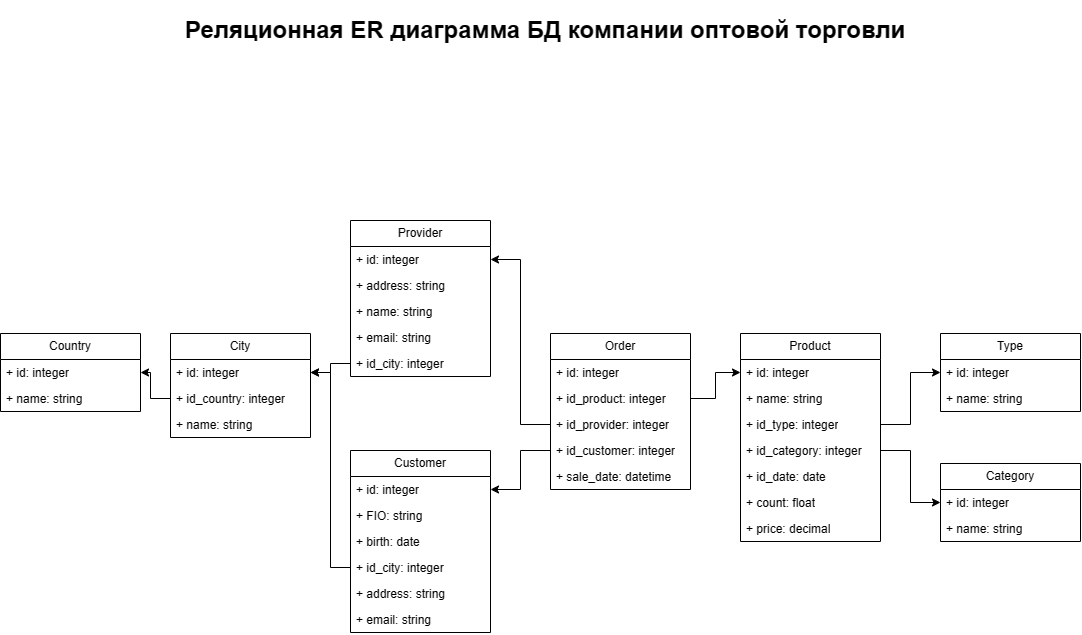

The diagram above was exported from draw.io. Its source (the exported page's mxGraphModel, read from the mxfile embedded in the PNG):
<mxGraphModel dx="1893" dy="721" grid="1" gridSize="10" guides="1" tooltips="1" connect="1" arrows="1" fold="1" page="1" pageScale="1" pageWidth="1169" pageHeight="827" math="0" shadow="0">
  <root>
    <mxCell id="WIyWlLk6GJQsqaUBKTNV-0" />
    <mxCell id="WIyWlLk6GJQsqaUBKTNV-1" parent="WIyWlLk6GJQsqaUBKTNV-0" />
    <mxCell id="O31zD0iWPSXvHCUIvJEC-4" value="Country" style="swimlane;fontStyle=0;childLayout=stackLayout;horizontal=1;startSize=26;fillColor=none;horizontalStack=0;resizeParent=1;resizeParentMax=0;resizeLast=0;collapsible=1;marginBottom=0;whiteSpace=wrap;html=1;" vertex="1" parent="WIyWlLk6GJQsqaUBKTNV-1">
      <mxGeometry x="40" y="423" width="140" height="78" as="geometry" />
    </mxCell>
    <mxCell id="O31zD0iWPSXvHCUIvJEC-5" value="+ id: integer" style="text;strokeColor=none;fillColor=none;align=left;verticalAlign=top;spacingLeft=4;spacingRight=4;overflow=hidden;rotatable=0;points=[[0,0.5],[1,0.5]];portConstraint=eastwest;whiteSpace=wrap;html=1;" vertex="1" parent="O31zD0iWPSXvHCUIvJEC-4">
      <mxGeometry y="26" width="140" height="26" as="geometry" />
    </mxCell>
    <mxCell id="O31zD0iWPSXvHCUIvJEC-6" value="+ name: string" style="text;strokeColor=none;fillColor=none;align=left;verticalAlign=top;spacingLeft=4;spacingRight=4;overflow=hidden;rotatable=0;points=[[0,0.5],[1,0.5]];portConstraint=eastwest;whiteSpace=wrap;html=1;" vertex="1" parent="O31zD0iWPSXvHCUIvJEC-4">
      <mxGeometry y="52" width="140" height="26" as="geometry" />
    </mxCell>
    <mxCell id="O31zD0iWPSXvHCUIvJEC-9" value="City" style="swimlane;fontStyle=0;childLayout=stackLayout;horizontal=1;startSize=26;fillColor=none;horizontalStack=0;resizeParent=1;resizeParentMax=0;resizeLast=0;collapsible=1;marginBottom=0;whiteSpace=wrap;html=1;" vertex="1" parent="WIyWlLk6GJQsqaUBKTNV-1">
      <mxGeometry x="210" y="423" width="140" height="104" as="geometry" />
    </mxCell>
    <mxCell id="O31zD0iWPSXvHCUIvJEC-10" value="+ id: integer" style="text;strokeColor=none;fillColor=none;align=left;verticalAlign=top;spacingLeft=4;spacingRight=4;overflow=hidden;rotatable=0;points=[[0,0.5],[1,0.5]];portConstraint=eastwest;whiteSpace=wrap;html=1;" vertex="1" parent="O31zD0iWPSXvHCUIvJEC-9">
      <mxGeometry y="26" width="140" height="26" as="geometry" />
    </mxCell>
    <mxCell id="O31zD0iWPSXvHCUIvJEC-12" value="+ id_country: integer" style="text;strokeColor=none;fillColor=none;align=left;verticalAlign=top;spacingLeft=4;spacingRight=4;overflow=hidden;rotatable=0;points=[[0,0.5],[1,0.5]];portConstraint=eastwest;whiteSpace=wrap;html=1;" vertex="1" parent="O31zD0iWPSXvHCUIvJEC-9">
      <mxGeometry y="52" width="140" height="26" as="geometry" />
    </mxCell>
    <mxCell id="O31zD0iWPSXvHCUIvJEC-11" value="+ name: string" style="text;strokeColor=none;fillColor=none;align=left;verticalAlign=top;spacingLeft=4;spacingRight=4;overflow=hidden;rotatable=0;points=[[0,0.5],[1,0.5]];portConstraint=eastwest;whiteSpace=wrap;html=1;" vertex="1" parent="O31zD0iWPSXvHCUIvJEC-9">
      <mxGeometry y="78" width="140" height="26" as="geometry" />
    </mxCell>
    <mxCell id="O31zD0iWPSXvHCUIvJEC-13" value="Provider" style="swimlane;fontStyle=0;childLayout=stackLayout;horizontal=1;startSize=26;fillColor=none;horizontalStack=0;resizeParent=1;resizeParentMax=0;resizeLast=0;collapsible=1;marginBottom=0;whiteSpace=wrap;html=1;" vertex="1" parent="WIyWlLk6GJQsqaUBKTNV-1">
      <mxGeometry x="390" y="310" width="140" height="156" as="geometry" />
    </mxCell>
    <mxCell id="O31zD0iWPSXvHCUIvJEC-14" value="+ id: integer" style="text;strokeColor=none;fillColor=none;align=left;verticalAlign=top;spacingLeft=4;spacingRight=4;overflow=hidden;rotatable=0;points=[[0,0.5],[1,0.5]];portConstraint=eastwest;whiteSpace=wrap;html=1;" vertex="1" parent="O31zD0iWPSXvHCUIvJEC-13">
      <mxGeometry y="26" width="140" height="26" as="geometry" />
    </mxCell>
    <mxCell id="O31zD0iWPSXvHCUIvJEC-15" value="+ address: string" style="text;strokeColor=none;fillColor=none;align=left;verticalAlign=top;spacingLeft=4;spacingRight=4;overflow=hidden;rotatable=0;points=[[0,0.5],[1,0.5]];portConstraint=eastwest;whiteSpace=wrap;html=1;" vertex="1" parent="O31zD0iWPSXvHCUIvJEC-13">
      <mxGeometry y="52" width="140" height="26" as="geometry" />
    </mxCell>
    <mxCell id="O31zD0iWPSXvHCUIvJEC-16" value="+ name: string" style="text;strokeColor=none;fillColor=none;align=left;verticalAlign=top;spacingLeft=4;spacingRight=4;overflow=hidden;rotatable=0;points=[[0,0.5],[1,0.5]];portConstraint=eastwest;whiteSpace=wrap;html=1;" vertex="1" parent="O31zD0iWPSXvHCUIvJEC-13">
      <mxGeometry y="78" width="140" height="26" as="geometry" />
    </mxCell>
    <mxCell id="O31zD0iWPSXvHCUIvJEC-23" value="+ email: string" style="text;strokeColor=none;fillColor=none;align=left;verticalAlign=top;spacingLeft=4;spacingRight=4;overflow=hidden;rotatable=0;points=[[0,0.5],[1,0.5]];portConstraint=eastwest;whiteSpace=wrap;html=1;" vertex="1" parent="O31zD0iWPSXvHCUIvJEC-13">
      <mxGeometry y="104" width="140" height="26" as="geometry" />
    </mxCell>
    <mxCell id="O31zD0iWPSXvHCUIvJEC-24" value="+ id_city: integer" style="text;strokeColor=none;fillColor=none;align=left;verticalAlign=top;spacingLeft=4;spacingRight=4;overflow=hidden;rotatable=0;points=[[0,0.5],[1,0.5]];portConstraint=eastwest;whiteSpace=wrap;html=1;" vertex="1" parent="O31zD0iWPSXvHCUIvJEC-13">
      <mxGeometry y="130" width="140" height="26" as="geometry" />
    </mxCell>
    <mxCell id="O31zD0iWPSXvHCUIvJEC-25" value="Customer" style="swimlane;fontStyle=0;childLayout=stackLayout;horizontal=1;startSize=26;fillColor=none;horizontalStack=0;resizeParent=1;resizeParentMax=0;resizeLast=0;collapsible=1;marginBottom=0;whiteSpace=wrap;html=1;" vertex="1" parent="WIyWlLk6GJQsqaUBKTNV-1">
      <mxGeometry x="390" y="540" width="140" height="182" as="geometry" />
    </mxCell>
    <mxCell id="O31zD0iWPSXvHCUIvJEC-26" value="+ id: integer" style="text;strokeColor=none;fillColor=none;align=left;verticalAlign=top;spacingLeft=4;spacingRight=4;overflow=hidden;rotatable=0;points=[[0,0.5],[1,0.5]];portConstraint=eastwest;whiteSpace=wrap;html=1;" vertex="1" parent="O31zD0iWPSXvHCUIvJEC-25">
      <mxGeometry y="26" width="140" height="26" as="geometry" />
    </mxCell>
    <mxCell id="O31zD0iWPSXvHCUIvJEC-31" value="+ FIO: string" style="text;strokeColor=none;fillColor=none;align=left;verticalAlign=top;spacingLeft=4;spacingRight=4;overflow=hidden;rotatable=0;points=[[0,0.5],[1,0.5]];portConstraint=eastwest;whiteSpace=wrap;html=1;" vertex="1" parent="O31zD0iWPSXvHCUIvJEC-25">
      <mxGeometry y="52" width="140" height="26" as="geometry" />
    </mxCell>
    <mxCell id="O31zD0iWPSXvHCUIvJEC-28" value="+ birth: date" style="text;strokeColor=none;fillColor=none;align=left;verticalAlign=top;spacingLeft=4;spacingRight=4;overflow=hidden;rotatable=0;points=[[0,0.5],[1,0.5]];portConstraint=eastwest;whiteSpace=wrap;html=1;" vertex="1" parent="O31zD0iWPSXvHCUIvJEC-25">
      <mxGeometry y="78" width="140" height="26" as="geometry" />
    </mxCell>
    <mxCell id="O31zD0iWPSXvHCUIvJEC-30" value="+ id_city: integer" style="text;strokeColor=none;fillColor=none;align=left;verticalAlign=top;spacingLeft=4;spacingRight=4;overflow=hidden;rotatable=0;points=[[0,0.5],[1,0.5]];portConstraint=eastwest;whiteSpace=wrap;html=1;" vertex="1" parent="O31zD0iWPSXvHCUIvJEC-25">
      <mxGeometry y="104" width="140" height="26" as="geometry" />
    </mxCell>
    <mxCell id="O31zD0iWPSXvHCUIvJEC-27" value="+ address: string" style="text;strokeColor=none;fillColor=none;align=left;verticalAlign=top;spacingLeft=4;spacingRight=4;overflow=hidden;rotatable=0;points=[[0,0.5],[1,0.5]];portConstraint=eastwest;whiteSpace=wrap;html=1;" vertex="1" parent="O31zD0iWPSXvHCUIvJEC-25">
      <mxGeometry y="130" width="140" height="26" as="geometry" />
    </mxCell>
    <mxCell id="O31zD0iWPSXvHCUIvJEC-29" value="+ email: string" style="text;strokeColor=none;fillColor=none;align=left;verticalAlign=top;spacingLeft=4;spacingRight=4;overflow=hidden;rotatable=0;points=[[0,0.5],[1,0.5]];portConstraint=eastwest;whiteSpace=wrap;html=1;" vertex="1" parent="O31zD0iWPSXvHCUIvJEC-25">
      <mxGeometry y="156" width="140" height="26" as="geometry" />
    </mxCell>
    <mxCell id="O31zD0iWPSXvHCUIvJEC-32" value="Order" style="swimlane;fontStyle=0;childLayout=stackLayout;horizontal=1;startSize=26;fillColor=none;horizontalStack=0;resizeParent=1;resizeParentMax=0;resizeLast=0;collapsible=1;marginBottom=0;whiteSpace=wrap;html=1;" vertex="1" parent="WIyWlLk6GJQsqaUBKTNV-1">
      <mxGeometry x="590" y="423" width="140" height="156" as="geometry" />
    </mxCell>
    <mxCell id="O31zD0iWPSXvHCUIvJEC-33" value="+ id: integer" style="text;strokeColor=none;fillColor=none;align=left;verticalAlign=top;spacingLeft=4;spacingRight=4;overflow=hidden;rotatable=0;points=[[0,0.5],[1,0.5]];portConstraint=eastwest;whiteSpace=wrap;html=1;" vertex="1" parent="O31zD0iWPSXvHCUIvJEC-32">
      <mxGeometry y="26" width="140" height="26" as="geometry" />
    </mxCell>
    <mxCell id="O31zD0iWPSXvHCUIvJEC-35" value="+ id_product: integer" style="text;strokeColor=none;fillColor=none;align=left;verticalAlign=top;spacingLeft=4;spacingRight=4;overflow=hidden;rotatable=0;points=[[0,0.5],[1,0.5]];portConstraint=eastwest;whiteSpace=wrap;html=1;" vertex="1" parent="O31zD0iWPSXvHCUIvJEC-32">
      <mxGeometry y="52" width="140" height="26" as="geometry" />
    </mxCell>
    <mxCell id="O31zD0iWPSXvHCUIvJEC-39" value="+ id_provider: integer" style="text;strokeColor=none;fillColor=none;align=left;verticalAlign=top;spacingLeft=4;spacingRight=4;overflow=hidden;rotatable=0;points=[[0,0.5],[1,0.5]];portConstraint=eastwest;whiteSpace=wrap;html=1;" vertex="1" parent="O31zD0iWPSXvHCUIvJEC-32">
      <mxGeometry y="78" width="140" height="26" as="geometry" />
    </mxCell>
    <mxCell id="O31zD0iWPSXvHCUIvJEC-40" value="+ id_customer: integer" style="text;strokeColor=none;fillColor=none;align=left;verticalAlign=top;spacingLeft=4;spacingRight=4;overflow=hidden;rotatable=0;points=[[0,0.5],[1,0.5]];portConstraint=eastwest;whiteSpace=wrap;html=1;" vertex="1" parent="O31zD0iWPSXvHCUIvJEC-32">
      <mxGeometry y="104" width="140" height="26" as="geometry" />
    </mxCell>
    <mxCell id="O31zD0iWPSXvHCUIvJEC-41" value="+ sale_date: datetime" style="text;strokeColor=none;fillColor=none;align=left;verticalAlign=top;spacingLeft=4;spacingRight=4;overflow=hidden;rotatable=0;points=[[0,0.5],[1,0.5]];portConstraint=eastwest;whiteSpace=wrap;html=1;" vertex="1" parent="O31zD0iWPSXvHCUIvJEC-32">
      <mxGeometry y="130" width="140" height="26" as="geometry" />
    </mxCell>
    <mxCell id="O31zD0iWPSXvHCUIvJEC-42" value="Product" style="swimlane;fontStyle=0;childLayout=stackLayout;horizontal=1;startSize=26;fillColor=none;horizontalStack=0;resizeParent=1;resizeParentMax=0;resizeLast=0;collapsible=1;marginBottom=0;whiteSpace=wrap;html=1;" vertex="1" parent="WIyWlLk6GJQsqaUBKTNV-1">
      <mxGeometry x="780" y="423" width="140" height="208" as="geometry" />
    </mxCell>
    <mxCell id="O31zD0iWPSXvHCUIvJEC-43" value="+ id: integer" style="text;strokeColor=none;fillColor=none;align=left;verticalAlign=top;spacingLeft=4;spacingRight=4;overflow=hidden;rotatable=0;points=[[0,0.5],[1,0.5]];portConstraint=eastwest;whiteSpace=wrap;html=1;" vertex="1" parent="O31zD0iWPSXvHCUIvJEC-42">
      <mxGeometry y="26" width="140" height="26" as="geometry" />
    </mxCell>
    <mxCell id="O31zD0iWPSXvHCUIvJEC-48" value="+ name: string" style="text;strokeColor=none;fillColor=none;align=left;verticalAlign=top;spacingLeft=4;spacingRight=4;overflow=hidden;rotatable=0;points=[[0,0.5],[1,0.5]];portConstraint=eastwest;whiteSpace=wrap;html=1;" vertex="1" parent="O31zD0iWPSXvHCUIvJEC-42">
      <mxGeometry y="52" width="140" height="26" as="geometry" />
    </mxCell>
    <mxCell id="O31zD0iWPSXvHCUIvJEC-44" value="+ id_type: integer" style="text;strokeColor=none;fillColor=none;align=left;verticalAlign=top;spacingLeft=4;spacingRight=4;overflow=hidden;rotatable=0;points=[[0,0.5],[1,0.5]];portConstraint=eastwest;whiteSpace=wrap;html=1;" vertex="1" parent="O31zD0iWPSXvHCUIvJEC-42">
      <mxGeometry y="78" width="140" height="26" as="geometry" />
    </mxCell>
    <mxCell id="O31zD0iWPSXvHCUIvJEC-45" value="+ id_category: integer" style="text;strokeColor=none;fillColor=none;align=left;verticalAlign=top;spacingLeft=4;spacingRight=4;overflow=hidden;rotatable=0;points=[[0,0.5],[1,0.5]];portConstraint=eastwest;whiteSpace=wrap;html=1;" vertex="1" parent="O31zD0iWPSXvHCUIvJEC-42">
      <mxGeometry y="104" width="140" height="26" as="geometry" />
    </mxCell>
    <mxCell id="O31zD0iWPSXvHCUIvJEC-49" value="+ id_date: date" style="text;strokeColor=none;fillColor=none;align=left;verticalAlign=top;spacingLeft=4;spacingRight=4;overflow=hidden;rotatable=0;points=[[0,0.5],[1,0.5]];portConstraint=eastwest;whiteSpace=wrap;html=1;" vertex="1" parent="O31zD0iWPSXvHCUIvJEC-42">
      <mxGeometry y="130" width="140" height="26" as="geometry" />
    </mxCell>
    <mxCell id="O31zD0iWPSXvHCUIvJEC-46" value="+ count: float" style="text;strokeColor=none;fillColor=none;align=left;verticalAlign=top;spacingLeft=4;spacingRight=4;overflow=hidden;rotatable=0;points=[[0,0.5],[1,0.5]];portConstraint=eastwest;whiteSpace=wrap;html=1;" vertex="1" parent="O31zD0iWPSXvHCUIvJEC-42">
      <mxGeometry y="156" width="140" height="26" as="geometry" />
    </mxCell>
    <mxCell id="O31zD0iWPSXvHCUIvJEC-47" value="+ price: decimal" style="text;strokeColor=none;fillColor=none;align=left;verticalAlign=top;spacingLeft=4;spacingRight=4;overflow=hidden;rotatable=0;points=[[0,0.5],[1,0.5]];portConstraint=eastwest;whiteSpace=wrap;html=1;" vertex="1" parent="O31zD0iWPSXvHCUIvJEC-42">
      <mxGeometry y="182" width="140" height="26" as="geometry" />
    </mxCell>
    <mxCell id="O31zD0iWPSXvHCUIvJEC-50" value="Type" style="swimlane;fontStyle=0;childLayout=stackLayout;horizontal=1;startSize=26;fillColor=none;horizontalStack=0;resizeParent=1;resizeParentMax=0;resizeLast=0;collapsible=1;marginBottom=0;whiteSpace=wrap;html=1;" vertex="1" parent="WIyWlLk6GJQsqaUBKTNV-1">
      <mxGeometry x="980" y="423" width="140" height="78" as="geometry" />
    </mxCell>
    <mxCell id="O31zD0iWPSXvHCUIvJEC-51" value="+ id: integer" style="text;strokeColor=none;fillColor=none;align=left;verticalAlign=top;spacingLeft=4;spacingRight=4;overflow=hidden;rotatable=0;points=[[0,0.5],[1,0.5]];portConstraint=eastwest;whiteSpace=wrap;html=1;" vertex="1" parent="O31zD0iWPSXvHCUIvJEC-50">
      <mxGeometry y="26" width="140" height="26" as="geometry" />
    </mxCell>
    <mxCell id="O31zD0iWPSXvHCUIvJEC-52" value="+ name: string" style="text;strokeColor=none;fillColor=none;align=left;verticalAlign=top;spacingLeft=4;spacingRight=4;overflow=hidden;rotatable=0;points=[[0,0.5],[1,0.5]];portConstraint=eastwest;whiteSpace=wrap;html=1;" vertex="1" parent="O31zD0iWPSXvHCUIvJEC-50">
      <mxGeometry y="52" width="140" height="26" as="geometry" />
    </mxCell>
    <mxCell id="O31zD0iWPSXvHCUIvJEC-53" value="Category" style="swimlane;fontStyle=0;childLayout=stackLayout;horizontal=1;startSize=26;fillColor=none;horizontalStack=0;resizeParent=1;resizeParentMax=0;resizeLast=0;collapsible=1;marginBottom=0;whiteSpace=wrap;html=1;" vertex="1" parent="WIyWlLk6GJQsqaUBKTNV-1">
      <mxGeometry x="980" y="553" width="140" height="78" as="geometry" />
    </mxCell>
    <mxCell id="O31zD0iWPSXvHCUIvJEC-54" value="+ id: integer" style="text;strokeColor=none;fillColor=none;align=left;verticalAlign=top;spacingLeft=4;spacingRight=4;overflow=hidden;rotatable=0;points=[[0,0.5],[1,0.5]];portConstraint=eastwest;whiteSpace=wrap;html=1;" vertex="1" parent="O31zD0iWPSXvHCUIvJEC-53">
      <mxGeometry y="26" width="140" height="26" as="geometry" />
    </mxCell>
    <mxCell id="O31zD0iWPSXvHCUIvJEC-55" value="+ name: string" style="text;strokeColor=none;fillColor=none;align=left;verticalAlign=top;spacingLeft=4;spacingRight=4;overflow=hidden;rotatable=0;points=[[0,0.5],[1,0.5]];portConstraint=eastwest;whiteSpace=wrap;html=1;" vertex="1" parent="O31zD0iWPSXvHCUIvJEC-53">
      <mxGeometry y="52" width="140" height="26" as="geometry" />
    </mxCell>
    <mxCell id="O31zD0iWPSXvHCUIvJEC-56" style="edgeStyle=orthogonalEdgeStyle;rounded=0;orthogonalLoop=1;jettySize=auto;html=1;" edge="1" parent="WIyWlLk6GJQsqaUBKTNV-1" source="O31zD0iWPSXvHCUIvJEC-12" target="O31zD0iWPSXvHCUIvJEC-5">
      <mxGeometry relative="1" as="geometry" />
    </mxCell>
    <mxCell id="O31zD0iWPSXvHCUIvJEC-57" style="edgeStyle=orthogonalEdgeStyle;rounded=0;orthogonalLoop=1;jettySize=auto;html=1;" edge="1" parent="WIyWlLk6GJQsqaUBKTNV-1" source="O31zD0iWPSXvHCUIvJEC-24" target="O31zD0iWPSXvHCUIvJEC-10">
      <mxGeometry relative="1" as="geometry" />
    </mxCell>
    <mxCell id="O31zD0iWPSXvHCUIvJEC-58" style="edgeStyle=orthogonalEdgeStyle;rounded=0;orthogonalLoop=1;jettySize=auto;html=1;" edge="1" parent="WIyWlLk6GJQsqaUBKTNV-1" source="O31zD0iWPSXvHCUIvJEC-30" target="O31zD0iWPSXvHCUIvJEC-10">
      <mxGeometry relative="1" as="geometry" />
    </mxCell>
    <mxCell id="O31zD0iWPSXvHCUIvJEC-59" style="edgeStyle=orthogonalEdgeStyle;rounded=0;orthogonalLoop=1;jettySize=auto;html=1;" edge="1" parent="WIyWlLk6GJQsqaUBKTNV-1" source="O31zD0iWPSXvHCUIvJEC-39" target="O31zD0iWPSXvHCUIvJEC-14">
      <mxGeometry relative="1" as="geometry" />
    </mxCell>
    <mxCell id="O31zD0iWPSXvHCUIvJEC-60" style="edgeStyle=orthogonalEdgeStyle;rounded=0;orthogonalLoop=1;jettySize=auto;html=1;" edge="1" parent="WIyWlLk6GJQsqaUBKTNV-1" source="O31zD0iWPSXvHCUIvJEC-40" target="O31zD0iWPSXvHCUIvJEC-26">
      <mxGeometry relative="1" as="geometry" />
    </mxCell>
    <mxCell id="O31zD0iWPSXvHCUIvJEC-61" style="edgeStyle=orthogonalEdgeStyle;rounded=0;orthogonalLoop=1;jettySize=auto;html=1;" edge="1" parent="WIyWlLk6GJQsqaUBKTNV-1" source="O31zD0iWPSXvHCUIvJEC-35" target="O31zD0iWPSXvHCUIvJEC-43">
      <mxGeometry relative="1" as="geometry" />
    </mxCell>
    <mxCell id="O31zD0iWPSXvHCUIvJEC-62" style="edgeStyle=orthogonalEdgeStyle;rounded=0;orthogonalLoop=1;jettySize=auto;html=1;entryX=0;entryY=0.5;entryDx=0;entryDy=0;" edge="1" parent="WIyWlLk6GJQsqaUBKTNV-1" source="O31zD0iWPSXvHCUIvJEC-44" target="O31zD0iWPSXvHCUIvJEC-51">
      <mxGeometry relative="1" as="geometry" />
    </mxCell>
    <mxCell id="O31zD0iWPSXvHCUIvJEC-63" style="edgeStyle=orthogonalEdgeStyle;rounded=0;orthogonalLoop=1;jettySize=auto;html=1;" edge="1" parent="WIyWlLk6GJQsqaUBKTNV-1" source="O31zD0iWPSXvHCUIvJEC-45" target="O31zD0iWPSXvHCUIvJEC-54">
      <mxGeometry relative="1" as="geometry" />
    </mxCell>
    <mxCell id="O31zD0iWPSXvHCUIvJEC-64" value="&lt;h1&gt;&lt;span style=&quot;background-color: initial;&quot;&gt;Реляционная ER диаграмма БД компании оптовой торговли&lt;/span&gt;&lt;br&gt;&lt;/h1&gt;" style="text;html=1;strokeColor=none;fillColor=none;spacing=5;spacingTop=-20;whiteSpace=wrap;overflow=hidden;rounded=0;" vertex="1" parent="WIyWlLk6GJQsqaUBKTNV-1">
      <mxGeometry x="220" y="100" width="730" height="70" as="geometry" />
    </mxCell>
  </root>
</mxGraphModel>